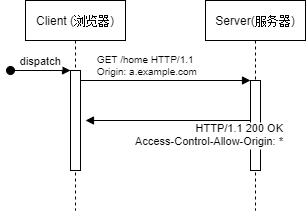

The diagram above was exported from draw.io. Its source (the exported page's mxGraphModel, read from the mxfile embedded in the PNG):
<mxGraphModel dx="813" dy="454" grid="1" gridSize="10" guides="1" tooltips="1" connect="1" arrows="1" fold="1" page="1" pageScale="1" pageWidth="850" pageHeight="1100" math="0" shadow="0">
  <root>
    <mxCell id="0" />
    <mxCell id="1" parent="0" />
    <mxCell id="3nuBFxr9cyL0pnOWT2aG-1" value="Client (浏览器)" style="shape=umlLifeline;perimeter=lifelinePerimeter;container=1;collapsible=0;recursiveResize=0;rounded=0;shadow=0;strokeWidth=1;" parent="1" vertex="1">
      <mxGeometry x="120" y="80" width="100" height="210" as="geometry" />
    </mxCell>
    <mxCell id="3nuBFxr9cyL0pnOWT2aG-2" value="" style="points=[];perimeter=orthogonalPerimeter;rounded=0;shadow=0;strokeWidth=1;" parent="3nuBFxr9cyL0pnOWT2aG-1" vertex="1">
      <mxGeometry x="45" y="70" width="10" height="100" as="geometry" />
    </mxCell>
    <mxCell id="3nuBFxr9cyL0pnOWT2aG-3" value="dispatch" style="verticalAlign=bottom;startArrow=oval;endArrow=block;startSize=8;shadow=0;strokeWidth=1;" parent="3nuBFxr9cyL0pnOWT2aG-1" target="3nuBFxr9cyL0pnOWT2aG-2" edge="1">
      <mxGeometry relative="1" as="geometry">
        <mxPoint x="-15" y="70" as="sourcePoint" />
      </mxGeometry>
    </mxCell>
    <mxCell id="3nuBFxr9cyL0pnOWT2aG-5" value="Server(服务器)" style="shape=umlLifeline;perimeter=lifelinePerimeter;container=1;collapsible=0;recursiveResize=0;rounded=0;shadow=0;strokeWidth=1;" parent="1" vertex="1">
      <mxGeometry x="300" y="80" width="100" height="210" as="geometry" />
    </mxCell>
    <mxCell id="3nuBFxr9cyL0pnOWT2aG-6" value="" style="points=[];perimeter=orthogonalPerimeter;rounded=0;shadow=0;strokeWidth=1;" parent="3nuBFxr9cyL0pnOWT2aG-5" vertex="1">
      <mxGeometry x="45" y="80" width="10" height="90" as="geometry" />
    </mxCell>
    <mxCell id="3nuBFxr9cyL0pnOWT2aG-8" value="GET /home HTTP/1.1&#10;Origin: a.example.com" style="verticalAlign=bottom;endArrow=block;entryX=0;entryY=0;shadow=0;strokeWidth=1;fontSize=10;align=left;" parent="1" source="3nuBFxr9cyL0pnOWT2aG-2" target="3nuBFxr9cyL0pnOWT2aG-6" edge="1">
      <mxGeometry x="-0.8235" relative="1" as="geometry">
        <mxPoint x="275" y="160" as="sourcePoint" />
        <mxPoint as="offset" />
      </mxGeometry>
    </mxCell>
    <mxCell id="3nuBFxr9cyL0pnOWT2aG-9" value="HTTP/1.1 200 OK&#10;Access-Control-Allow-Origin: *" style="verticalAlign=bottom;endArrow=block;entryX=1;entryY=0;shadow=0;strokeWidth=1;align=right;" parent="1" source="3nuBFxr9cyL0pnOWT2aG-6" edge="1">
      <mxGeometry x="-1" y="46" relative="1" as="geometry">
        <mxPoint x="240" y="200" as="sourcePoint" />
        <mxPoint x="180" y="200" as="targetPoint" />
        <mxPoint x="35" y="-16" as="offset" />
      </mxGeometry>
    </mxCell>
  </root>
</mxGraphModel>